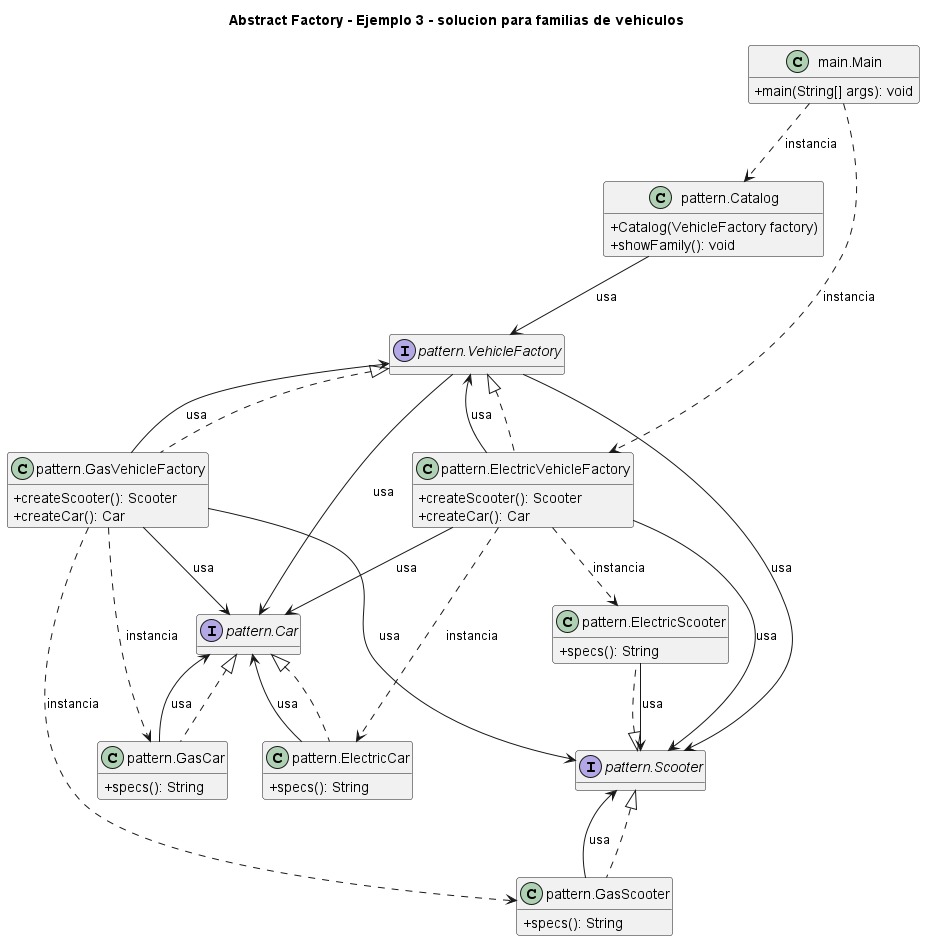

The diagram above was rendered by PlantUML. Its source (embedded in the PNG):
@startuml
title Abstract Factory - Ejemplo 3 - solucion para familias de vehiculos
skinparam classAttributeIconSize 0
hide empty fields
class "main.Main" as main_Main {
  +main(String[] args): void
}
interface "pattern.Car" as pattern_Car {
}
class "pattern.Catalog" as pattern_Catalog {
  +Catalog(VehicleFactory factory)
  +showFamily(): void
}
class "pattern.ElectricCar" as pattern_ElectricCar {
  +specs(): String
}
class "pattern.ElectricScooter" as pattern_ElectricScooter {
  +specs(): String
}
class "pattern.ElectricVehicleFactory" as pattern_ElectricVehicleFactory {
  +createScooter(): Scooter
  +createCar(): Car
}
class "pattern.GasCar" as pattern_GasCar {
  +specs(): String
}
class "pattern.GasScooter" as pattern_GasScooter {
  +specs(): String
}
class "pattern.GasVehicleFactory" as pattern_GasVehicleFactory {
  +createScooter(): Scooter
  +createCar(): Car
}
interface "pattern.Scooter" as pattern_Scooter {
}
interface "pattern.VehicleFactory" as pattern_VehicleFactory {
}
pattern_Car <|.. pattern_ElectricCar
pattern_Scooter <|.. pattern_ElectricScooter
pattern_VehicleFactory <|.. pattern_ElectricVehicleFactory
pattern_Car <|.. pattern_GasCar
pattern_Scooter <|.. pattern_GasScooter
pattern_VehicleFactory <|.. pattern_GasVehicleFactory
main_Main ..> pattern_Catalog : instancia
main_Main ..> pattern_ElectricVehicleFactory : instancia
pattern_Catalog --> pattern_VehicleFactory : usa
pattern_ElectricCar --> pattern_Car : usa
pattern_ElectricScooter --> pattern_Scooter : usa
pattern_ElectricVehicleFactory --> pattern_Car : usa
pattern_ElectricVehicleFactory ..> pattern_ElectricCar : instancia
pattern_ElectricVehicleFactory ..> pattern_ElectricScooter : instancia
pattern_ElectricVehicleFactory --> pattern_Scooter : usa
pattern_ElectricVehicleFactory --> pattern_VehicleFactory : usa
pattern_GasCar --> pattern_Car : usa
pattern_GasScooter --> pattern_Scooter : usa
pattern_GasVehicleFactory --> pattern_Car : usa
pattern_GasVehicleFactory ..> pattern_GasCar : instancia
pattern_GasVehicleFactory ..> pattern_GasScooter : instancia
pattern_GasVehicleFactory --> pattern_Scooter : usa
pattern_GasVehicleFactory --> pattern_VehicleFactory : usa
pattern_VehicleFactory --> pattern_Car : usa
pattern_VehicleFactory --> pattern_Scooter : usa
@enduml